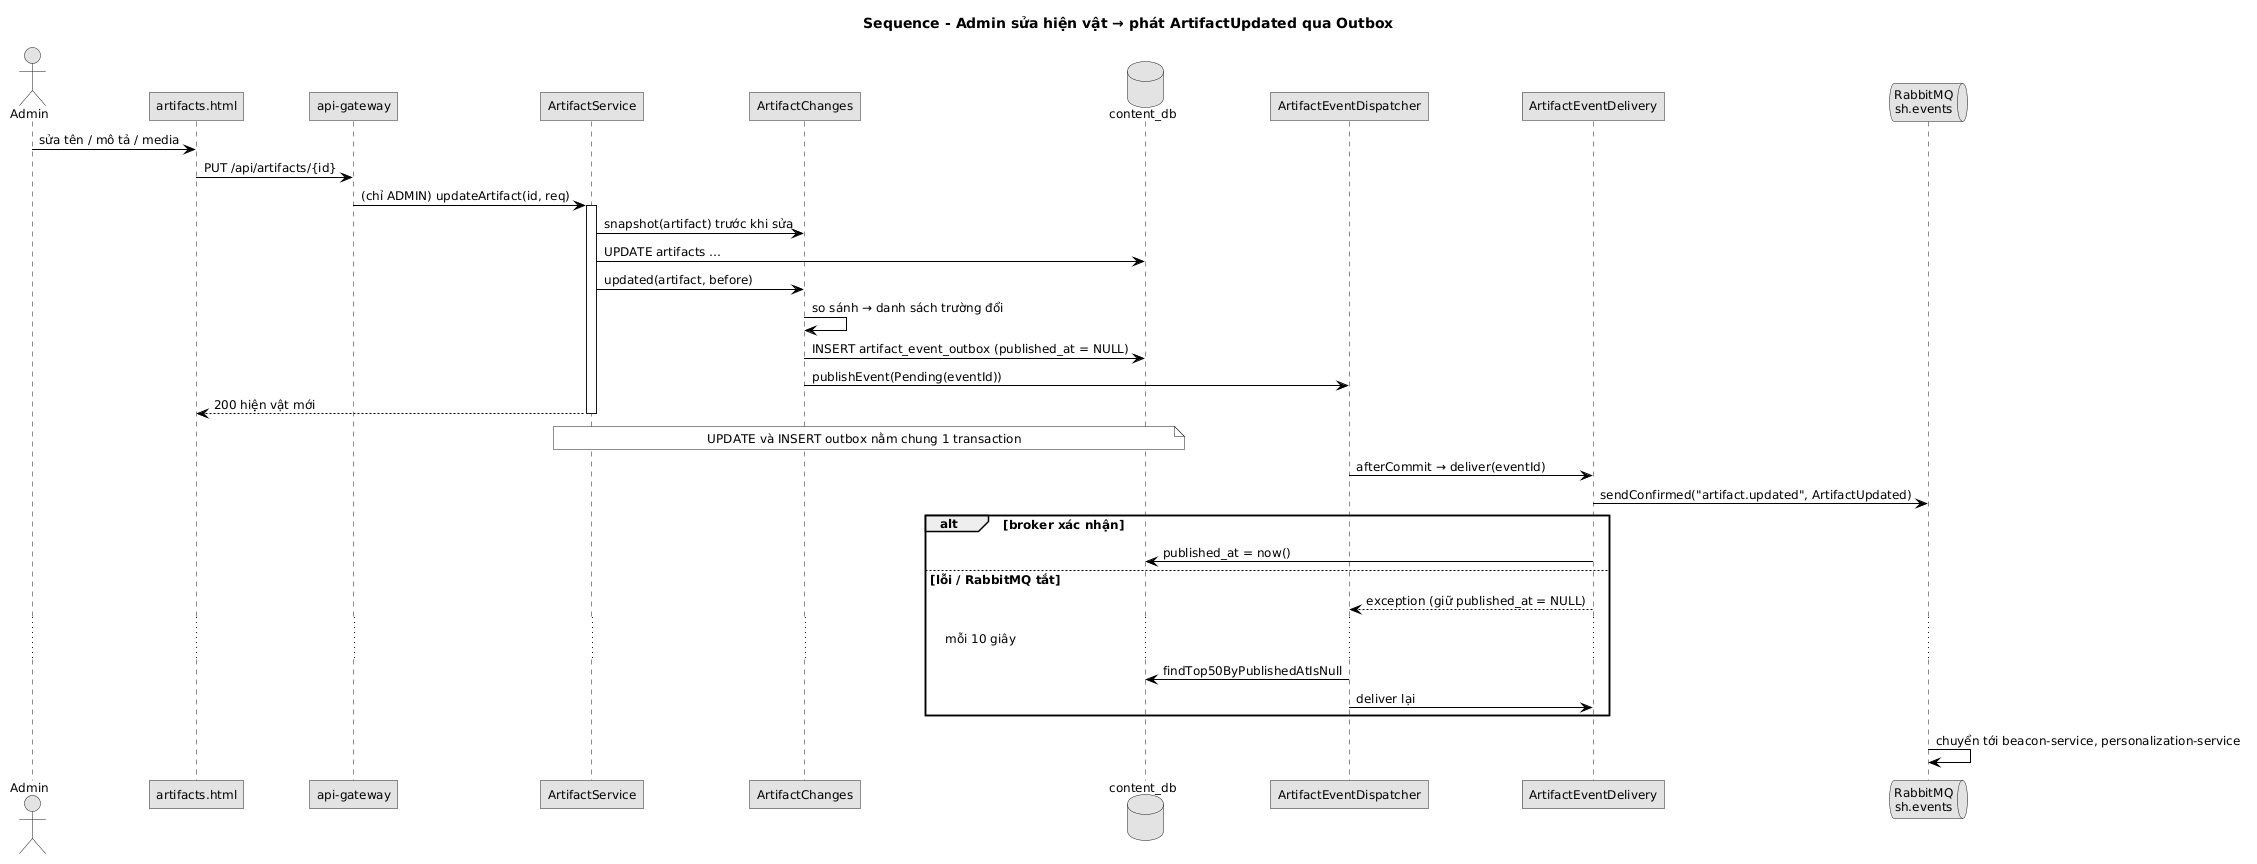

The diagram above was rendered by PlantUML. Its source (embedded in the PNG):
@startuml
skinparam defaultFontName "DejaVu Sans"
skinparam defaultFontSize 12
skinparam monochrome true
skinparam shadowing false
skinparam roundcorner 0
skinparam linetype ortho
skinparam classAttributeIconSize 0
skinparam sequenceMessageAlign left
skinparam ArrowColor #000000
title Sequence - Admin sửa hiện vật → phát ArtifactUpdated qua Outbox
actor Admin
participant "artifacts.html" as W
participant "api-gateway" as G
participant "ArtifactService" as S
participant "ArtifactChanges" as CH
database "content_db" as DB
participant "ArtifactEventDispatcher" as D
participant "ArtifactEventDelivery" as DL
queue "RabbitMQ\nsh.events" as MQ

Admin -> W : sửa tên / mô tả / media
W -> G : PUT /api/artifacts/{id}
G -> S : (chỉ ADMIN) updateArtifact(id, req)
activate S
S -> CH : snapshot(artifact) trước khi sửa
S -> DB : UPDATE artifacts …
S -> CH : updated(artifact, before)
CH -> CH : so sánh → danh sách trường đổi
CH -> DB : INSERT artifact_event_outbox (published_at = NULL)
CH -> D : publishEvent(Pending(eventId))
S --> W : 200 hiện vật mới
deactivate S
note over S, DB : UPDATE và INSERT outbox nằm chung 1 transaction

D -> DL : afterCommit → deliver(eventId)
DL -> MQ : sendConfirmed("artifact.updated", ArtifactUpdated)
alt broker xác nhận
  DL -> DB : published_at = now()
else lỗi / RabbitMQ tắt
  DL --> D : exception (giữ published_at = NULL)
  ... mỗi 10 giây ...
  D -> DB : findTop50ByPublishedAtIsNull
  D -> DL : deliver lại
end
MQ -> MQ : chuyển tới beacon-service, personalization-service
@enduml